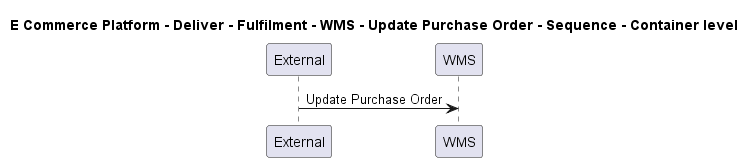

The diagram above was rendered by PlantUML. Its source (embedded in the PNG):
@startuml

title E Commerce Platform - Deliver - Fulfilment - WMS - Update Purchase Order - Sequence - Container level

participant "External" as C4InterFlow.SoftwareSystems.ExternalSystem
participant "WMS" as ECommercePlatform.Deliver.Fulfilment.SoftwareSystems.WMS

C4InterFlow.SoftwareSystems.ExternalSystem -> ECommercePlatform.Deliver.Fulfilment.SoftwareSystems.WMS : Update Purchase Order


@enduml